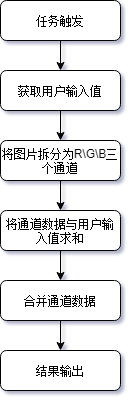

The diagram above was exported from draw.io. Its source (the exported page's mxGraphModel, read from the mxfile embedded in the PNG):
<mxGraphModel dx="1209" dy="821" grid="1" gridSize="10" guides="1" tooltips="1" connect="1" arrows="1" fold="1" page="1" pageScale="1" pageWidth="827" pageHeight="1169" math="0" shadow="0">
  <root>
    <mxCell id="WIyWlLk6GJQsqaUBKTNV-0" />
    <mxCell id="WIyWlLk6GJQsqaUBKTNV-1" parent="WIyWlLk6GJQsqaUBKTNV-0" />
    <mxCell id="joblhaLSmPATrjIYpicM-4" value="" style="edgeStyle=orthogonalEdgeStyle;rounded=0;orthogonalLoop=1;jettySize=auto;html=1;" parent="WIyWlLk6GJQsqaUBKTNV-1" source="WIyWlLk6GJQsqaUBKTNV-3" target="joblhaLSmPATrjIYpicM-3" edge="1">
      <mxGeometry relative="1" as="geometry" />
    </mxCell>
    <mxCell id="WIyWlLk6GJQsqaUBKTNV-3" value="任务触发" style="rounded=1;whiteSpace=wrap;html=1;fontSize=12;glass=0;strokeWidth=1;shadow=0;" parent="WIyWlLk6GJQsqaUBKTNV-1" vertex="1">
      <mxGeometry x="350" y="90" width="120" height="40" as="geometry" />
    </mxCell>
    <mxCell id="8dWZzdX5NFjN8lWsJfBC-1" value="" style="edgeStyle=orthogonalEdgeStyle;rounded=0;orthogonalLoop=1;jettySize=auto;html=1;" edge="1" parent="WIyWlLk6GJQsqaUBKTNV-1" source="joblhaLSmPATrjIYpicM-3" target="8dWZzdX5NFjN8lWsJfBC-0">
      <mxGeometry relative="1" as="geometry" />
    </mxCell>
    <mxCell id="joblhaLSmPATrjIYpicM-3" value="获取用户输入值" style="rounded=1;whiteSpace=wrap;html=1;fontSize=12;glass=0;strokeWidth=1;shadow=0;" parent="WIyWlLk6GJQsqaUBKTNV-1" vertex="1">
      <mxGeometry x="350" y="160" width="120" height="40" as="geometry" />
    </mxCell>
    <mxCell id="8dWZzdX5NFjN8lWsJfBC-3" value="" style="edgeStyle=orthogonalEdgeStyle;rounded=0;orthogonalLoop=1;jettySize=auto;html=1;" edge="1" parent="WIyWlLk6GJQsqaUBKTNV-1" source="8dWZzdX5NFjN8lWsJfBC-0" target="8dWZzdX5NFjN8lWsJfBC-2">
      <mxGeometry relative="1" as="geometry" />
    </mxCell>
    <mxCell id="8dWZzdX5NFjN8lWsJfBC-0" value="将图片拆分为R\G\B三个通道" style="rounded=1;whiteSpace=wrap;html=1;fontSize=12;glass=0;strokeWidth=1;shadow=0;" vertex="1" parent="WIyWlLk6GJQsqaUBKTNV-1">
      <mxGeometry x="350" y="230" width="120" height="40" as="geometry" />
    </mxCell>
    <mxCell id="8dWZzdX5NFjN8lWsJfBC-5" value="" style="edgeStyle=orthogonalEdgeStyle;rounded=0;orthogonalLoop=1;jettySize=auto;html=1;" edge="1" parent="WIyWlLk6GJQsqaUBKTNV-1" source="8dWZzdX5NFjN8lWsJfBC-2" target="8dWZzdX5NFjN8lWsJfBC-4">
      <mxGeometry relative="1" as="geometry" />
    </mxCell>
    <mxCell id="8dWZzdX5NFjN8lWsJfBC-2" value="将通道数据与用户输入值求和" style="rounded=1;whiteSpace=wrap;html=1;fontSize=12;glass=0;strokeWidth=1;shadow=0;" vertex="1" parent="WIyWlLk6GJQsqaUBKTNV-1">
      <mxGeometry x="350" y="300" width="120" height="40" as="geometry" />
    </mxCell>
    <mxCell id="8dWZzdX5NFjN8lWsJfBC-7" value="" style="edgeStyle=orthogonalEdgeStyle;rounded=0;orthogonalLoop=1;jettySize=auto;html=1;" edge="1" parent="WIyWlLk6GJQsqaUBKTNV-1" source="8dWZzdX5NFjN8lWsJfBC-4" target="8dWZzdX5NFjN8lWsJfBC-6">
      <mxGeometry relative="1" as="geometry" />
    </mxCell>
    <mxCell id="8dWZzdX5NFjN8lWsJfBC-4" value="合并通道数据" style="rounded=1;whiteSpace=wrap;html=1;fontSize=12;glass=0;strokeWidth=1;shadow=0;" vertex="1" parent="WIyWlLk6GJQsqaUBKTNV-1">
      <mxGeometry x="350" y="370" width="120" height="40" as="geometry" />
    </mxCell>
    <mxCell id="8dWZzdX5NFjN8lWsJfBC-6" value="结果输出" style="rounded=1;whiteSpace=wrap;html=1;fontSize=12;glass=0;strokeWidth=1;shadow=0;" vertex="1" parent="WIyWlLk6GJQsqaUBKTNV-1">
      <mxGeometry x="350" y="440" width="120" height="40" as="geometry" />
    </mxCell>
  </root>
</mxGraphModel>